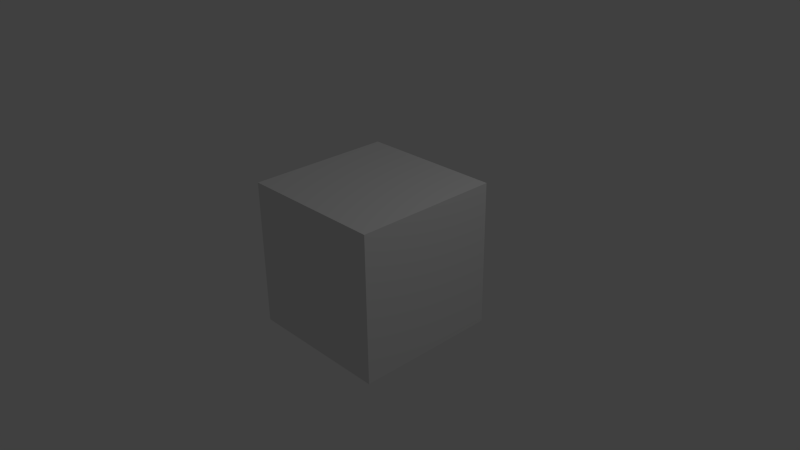 # Source: Linking_demo.blend  (saved by Blender 2.73.0; exported with 4.5.12 LTS)
import bpy
from mathutils import Matrix  # noqa: F401  (used for matrix-valued properties, if any)

bpy.ops.wm.read_factory_settings(use_empty=True)
scene = bpy.context.scene
scene.name = 'Scene'

# ---- collections
col_collection_1 = bpy.data.collections.new('Collection 1'); scene.collection.children.link(col_collection_1)

# ---- materials (node trees are filled in below, after node groups)
mat_material = bpy.data.materials.new('Material')
mat_material.alpha_threshold = 0.0
mat_material.use_transparent_shadow = False
mat_material.roughness = 0.5
mat_material.line_color = (0.0, 0.0, 0.0, 1.0)

# ---- material node trees

# ---- world
world_world = bpy.data.worlds.new('World'); scene.world = world_world
world_world.color = (0.05088, 0.05088, 0.05088)
world_world.use_sun_shadow = False
world_world.sun_shadow_jitter_overblur = 0.0
world_world.cycles.sampling_method = 'MANUAL'
world_world.cycles.sample_map_resolution = 256

# ---- cameras
cam_camera = bpy.data.cameras.new('Camera')
cam_camera.clip_end = 100.0
cam_camera.lens = 35.0
cam_camera.sensor_width = 32.0
cam_camera.sensor_height = 18.0
cam_camera.ortho_scale = 7.314
cam_camera.dof.focus_distance = 0.0
cam_camera.dof.aperture_fstop = 128.0

# ---- lights
light_lamp = bpy.data.lights.new('Lamp', 'POINT')
light_lamp.transmission_factor = 0.0
light_lamp.cutoff_distance = 30.0
light_lamp.energy = 100.0
light_lamp.shadow_buffer_clip_start = 1.001
light_lamp.shadow_soft_size = 0.1
light_lamp.shadow_maximum_resolution = 0.006
light_lamp.use_absolute_resolution = True
light_lamp.cycles.use_multiple_importance_sampling = False

# ---- meshes
me_cube = bpy.data.meshes.new('Cube')
me_cube.from_pydata([(1.0, 1.0, -1.0), (1.0, -1.0, -1.0), (-1.0, -1.0, -1.0), (-1.0, 1.0, -1.0), (1.0, 1.0, 1.0), (1.0, -1.0, 1.0), (-1.0, -1.0, 1.0), (-1.0, 1.0, 1.0)], [], [(0, 1, 2, 3), (4, 7, 6, 5), (0, 4, 5, 1), (1, 5, 6, 2), (2, 6, 7, 3), (4, 0, 3, 7)])
me_cube.materials.append(mat_material)
me_cube.use_remesh_preserve_volume = False
me_cube.use_remesh_preserve_attributes = False
me_cube.use_mirror_vertex_groups = False
me_cube.update()

# ---- objects
ob_cube = bpy.data.objects.new('Cube', me_cube)
ob_lamp = bpy.data.objects.new('Lamp', light_lamp)
ob_camera = bpy.data.objects.new('Camera', cam_camera)

# ---- transforms, parenting, visibility, modifiers, constraints
ob_cube.location = (0.0, 0.0, 0.0)
ob_cube.lock_rotations_4d = False
ob_cube.empty_display_type = 'ARROWS'
ob_cube.lineart.crease_threshold = 0.0
ob_lamp.location = (4.076, 1.005, 5.904)
ob_lamp.rotation_euler = (0.6503, 0.05522, 1.866)
ob_lamp.lock_rotations_4d = False
ob_lamp.empty_display_type = 'ARROWS'
ob_lamp.color = (0.0, 0.0, 0.0, 0.0)
ob_lamp.lineart.crease_threshold = 0.0
ob_camera.location = (7.481, -6.508, 5.344)
ob_camera.rotation_euler = (1.109, 0.01082, 0.8149)
ob_camera.lock_rotations_4d = False
ob_camera.empty_display_type = 'ARROWS'
ob_camera.color = (0.0, 0.0, 0.0, 0.0)
ob_camera.display_type = 'WIRE'
ob_camera.lineart.crease_threshold = 0.0

# ---- collection membership
col_collection_1.objects.link(ob_cube)
col_collection_1.objects.link(ob_lamp)
col_collection_1.objects.link(ob_camera)

# ---- scene / render settings (as saved in the file)
scene.camera = ob_camera
scene.frame_start = 1; scene.frame_end = 250; scene.frame_set(1)
scene.render.engine = 'BLENDER_EEVEE_NEXT'
scene.render.resolution_percentage = 50
scene.render.dither_intensity = 0.0
scene.cycles.use_denoising = False
scene.cycles.samples = 10
scene.cycles.sampling_pattern = 'TABULATED_SOBOL'
scene.cycles.light_sampling_threshold = 0.0
scene.cycles.use_adaptive_sampling = False
scene.cycles.use_light_tree = False
scene.cycles.blur_glossy = 0.0
scene.cycles.pixel_filter_type = 'GAUSSIAN'
scene.cycles.sample_clamp_indirect = 0.0
scene.view_settings.view_transform = 'Standard'
bpy.context.view_layer.update()
